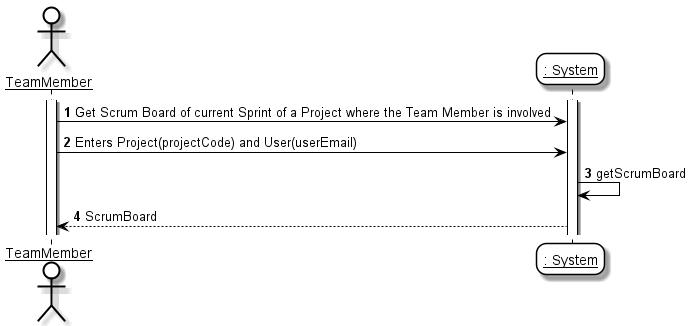

The diagram above was rendered by PlantUML. Its source (embedded in the PNG):
@startuml
'https://plantuml.com/sequence-diagramskinparam sequenceArrowThickness 2
skinparam roundcorner 20
skinparam maxmessagesize 0
skinparam sequenceParticipant underline

skinparam sequence {
ArrowColor black
ActorBorderColor #black
LifeLineBorderColor black
LifeLineBackgroundColor white

ParticipantBorderColor black
ParticipantBackgroundColor #transparent
ParticipantFontName Aapex
ParticipantFontSize 14
ParticipantFontColor black

ActorBackgroundColor #transparent
ActorFontColor black
ActorFontSize 14
ActorFontName Aapex
}
autonumber
actor "TeamMember" as TM
participant ": System" as System
Activate TM
Activate System
TM -> System : Get Scrum Board of current Sprint of a Project where the Team Member is involved
TM -> System : Enters Project(projectCode) and User(userEmail)
System -> System : getScrumBoard
System --> TM : ScrumBoard

@enduml